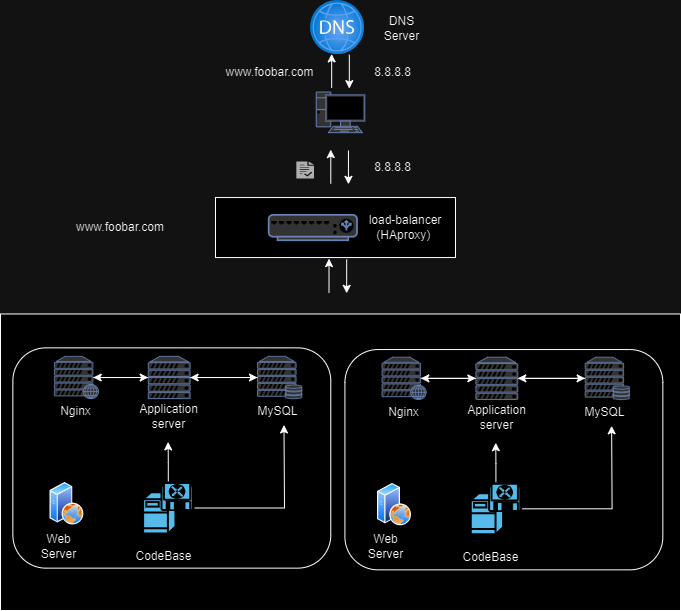

The diagram above was exported from draw.io. Its source (the exported page's mxGraphModel, read from the mxfile embedded in the PNG):
<mxGraphModel dx="1120" dy="426" grid="1" gridSize="10" guides="1" tooltips="1" connect="1" arrows="1" fold="1" page="1" pageScale="1" pageWidth="850" pageHeight="1100" math="0" shadow="0">
  <root>
    <mxCell id="0" />
    <mxCell id="1" parent="0" />
    <mxCell id="WzOiuX8QIAThy3jTAAjF-33" value="" style="group" parent="1" vertex="1" connectable="0">
      <mxGeometry x="90" y="120" width="680" height="610" as="geometry" />
    </mxCell>
    <mxCell id="WzOiuX8QIAThy3jTAAjF-21" value="" style="whiteSpace=wrap;html=1;" parent="WzOiuX8QIAThy3jTAAjF-33" vertex="1">
      <mxGeometry y="313.47222222222223" width="680" height="296.52777777777777" as="geometry" />
    </mxCell>
    <mxCell id="Ych9GlD4uvq8JknfNk0u-37" value="" style="rounded=1;whiteSpace=wrap;html=1;" parent="WzOiuX8QIAThy3jTAAjF-33" vertex="1">
      <mxGeometry x="12.363636363636363" y="347.36111111111114" width="317.9220779220779" height="220.27777777777774" as="geometry" />
    </mxCell>
    <mxCell id="Ych9GlD4uvq8JknfNk0u-2" value="" style="endArrow=classic;html=1;rounded=0;" parent="WzOiuX8QIAThy3jTAAjF-33" edge="1">
      <mxGeometry width="50" height="50" relative="1" as="geometry">
        <mxPoint x="331.16883116883116" y="87.26388888888887" as="sourcePoint" />
        <mxPoint x="331.16883116883116" y="53.375" as="targetPoint" />
      </mxGeometry>
    </mxCell>
    <mxCell id="Ych9GlD4uvq8JknfNk0u-3" value="" style="endArrow=classic;html=1;rounded=0;" parent="WzOiuX8QIAThy3jTAAjF-33" edge="1">
      <mxGeometry width="50" height="50" relative="1" as="geometry">
        <mxPoint x="348.8311688311688" y="54.22222222222222" as="sourcePoint" />
        <mxPoint x="348.8311688311688" y="88.1111111111111" as="targetPoint" />
      </mxGeometry>
    </mxCell>
    <mxCell id="Ych9GlD4uvq8JknfNk0u-4" value="" style="fontColor=#0066CC;verticalAlign=top;verticalLabelPosition=bottom;labelPosition=center;align=center;html=1;outlineConnect=0;fillColor=#CCCCCC;strokeColor=#6881B3;gradientColor=none;gradientDirection=north;strokeWidth=2;shape=mxgraph.networks.web_server;" parent="WzOiuX8QIAThy3jTAAjF-33" vertex="1">
      <mxGeometry x="53.870129870129865" y="355.8333333333333" width="44.15584415584416" height="42.36111111111111" as="geometry" />
    </mxCell>
    <mxCell id="Ych9GlD4uvq8JknfNk0u-5" value="" style="fontColor=#0066CC;verticalAlign=top;verticalLabelPosition=bottom;labelPosition=center;align=center;html=1;outlineConnect=0;fillColor=#CCCCCC;strokeColor=#6881B3;gradientColor=none;gradientDirection=north;strokeWidth=2;shape=mxgraph.networks.server_storage;" parent="WzOiuX8QIAThy3jTAAjF-33" vertex="1">
      <mxGeometry x="256.987012987013" y="355.8333333333333" width="44.15584415584416" height="42.36111111111111" as="geometry" />
    </mxCell>
    <mxCell id="Ych9GlD4uvq8JknfNk0u-6" value="" style="fontColor=#0066CC;verticalAlign=top;verticalLabelPosition=bottom;labelPosition=center;align=center;html=1;outlineConnect=0;fillColor=#CCCCCC;strokeColor=#6881B3;gradientColor=none;gradientDirection=north;strokeWidth=2;shape=mxgraph.networks.server;" parent="WzOiuX8QIAThy3jTAAjF-33" vertex="1">
      <mxGeometry x="147.7012987012987" y="355.8333333333333" width="41.94805194805195" height="42.36111111111111" as="geometry" />
    </mxCell>
    <mxCell id="Ych9GlD4uvq8JknfNk0u-8" value="" style="fontColor=#0066CC;verticalAlign=top;verticalLabelPosition=bottom;labelPosition=center;align=center;html=1;outlineConnect=0;fillColor=#CCCCCC;strokeColor=#6881B3;gradientColor=none;gradientDirection=north;strokeWidth=2;shape=mxgraph.networks.pc;" parent="WzOiuX8QIAThy3jTAAjF-33" vertex="1">
      <mxGeometry x="315.7142857142857" y="91.5" width="48.57142857142857" height="40.666666666666664" as="geometry" />
    </mxCell>
    <mxCell id="Ych9GlD4uvq8JknfNk0u-9" value="" style="endArrow=classic;html=1;rounded=0;" parent="WzOiuX8QIAThy3jTAAjF-33" edge="1">
      <mxGeometry width="50" height="50" relative="1" as="geometry">
        <mxPoint x="330.2857142857142" y="183" as="sourcePoint" />
        <mxPoint x="330.2857142857142" y="149.11111111111111" as="targetPoint" />
      </mxGeometry>
    </mxCell>
    <mxCell id="Ych9GlD4uvq8JknfNk0u-10" value="" style="endArrow=classic;html=1;rounded=0;" parent="WzOiuX8QIAThy3jTAAjF-33" edge="1">
      <mxGeometry width="50" height="50" relative="1" as="geometry">
        <mxPoint x="347.94805194805195" y="149.95833333333331" as="sourcePoint" />
        <mxPoint x="347.94805194805195" y="183.8472222222222" as="targetPoint" />
      </mxGeometry>
    </mxCell>
    <mxCell id="Ych9GlD4uvq8JknfNk0u-23" style="edgeStyle=orthogonalEdgeStyle;rounded=0;orthogonalLoop=1;jettySize=auto;html=1;exitX=1;exitY=0.5;exitDx=0;exitDy=0;exitPerimeter=0;" parent="WzOiuX8QIAThy3jTAAjF-33" source="Ych9GlD4uvq8JknfNk0u-11" edge="1">
      <mxGeometry relative="1" as="geometry">
        <mxPoint x="283.48051948051943" y="424.4583333333333" as="targetPoint" />
      </mxGeometry>
    </mxCell>
    <mxCell id="Ych9GlD4uvq8JknfNk0u-30" style="edgeStyle=orthogonalEdgeStyle;rounded=0;orthogonalLoop=1;jettySize=auto;html=1;exitX=0.5;exitY=0;exitDx=0;exitDy=0;exitPerimeter=0;" parent="WzOiuX8QIAThy3jTAAjF-33" source="Ych9GlD4uvq8JknfNk0u-11" edge="1">
      <mxGeometry relative="1" as="geometry">
        <mxPoint x="167.63636363636365" y="441.40277777777777" as="targetPoint" />
      </mxGeometry>
    </mxCell>
    <mxCell id="Ych9GlD4uvq8JknfNk0u-11" value="" style="shape=mxgraph.cisco.servers.software_based_server;sketch=0;html=1;pointerEvents=1;dashed=0;fillColor=#036897;strokeColor=#ffffff;strokeWidth=2;verticalLabelPosition=bottom;verticalAlign=top;align=center;outlineConnect=0;" parent="WzOiuX8QIAThy3jTAAjF-33" vertex="1">
      <mxGeometry x="142.62337662337663" y="482.06944444444446" width="50.33766233766234" height="50.83333333333333" as="geometry" />
    </mxCell>
    <mxCell id="Ych9GlD4uvq8JknfNk0u-15" value="" style="sketch=0;pointerEvents=1;shadow=0;dashed=0;html=1;strokeColor=none;labelPosition=center;verticalLabelPosition=bottom;verticalAlign=top;align=center;fillColor=#505050;shape=mxgraph.mscae.intune.terms_and_conditions" parent="WzOiuX8QIAThy3jTAAjF-33" vertex="1">
      <mxGeometry x="295.84415584415586" y="160.97222222222223" width="17.662337662337663" height="16.944444444444446" as="geometry" />
    </mxCell>
    <mxCell id="Ych9GlD4uvq8JknfNk0u-17" style="edgeStyle=orthogonalEdgeStyle;rounded=0;orthogonalLoop=1;jettySize=auto;html=1;exitX=0.88;exitY=0.5;exitDx=0;exitDy=0;exitPerimeter=0;entryX=0;entryY=0.5;entryDx=0;entryDy=0;entryPerimeter=0;" parent="WzOiuX8QIAThy3jTAAjF-33" source="Ych9GlD4uvq8JknfNk0u-4" target="Ych9GlD4uvq8JknfNk0u-6" edge="1">
      <mxGeometry relative="1" as="geometry" />
    </mxCell>
    <mxCell id="Ych9GlD4uvq8JknfNk0u-18" style="edgeStyle=orthogonalEdgeStyle;rounded=0;orthogonalLoop=1;jettySize=auto;html=1;exitX=0;exitY=0.5;exitDx=0;exitDy=0;exitPerimeter=0;entryX=0.88;entryY=0.5;entryDx=0;entryDy=0;entryPerimeter=0;" parent="WzOiuX8QIAThy3jTAAjF-33" source="Ych9GlD4uvq8JknfNk0u-6" target="Ych9GlD4uvq8JknfNk0u-4" edge="1">
      <mxGeometry relative="1" as="geometry" />
    </mxCell>
    <mxCell id="Ych9GlD4uvq8JknfNk0u-19" style="edgeStyle=orthogonalEdgeStyle;rounded=0;orthogonalLoop=1;jettySize=auto;html=1;exitX=1;exitY=0.5;exitDx=0;exitDy=0;exitPerimeter=0;entryX=0;entryY=0.5;entryDx=0;entryDy=0;entryPerimeter=0;" parent="WzOiuX8QIAThy3jTAAjF-33" source="Ych9GlD4uvq8JknfNk0u-6" target="Ych9GlD4uvq8JknfNk0u-5" edge="1">
      <mxGeometry relative="1" as="geometry" />
    </mxCell>
    <mxCell id="Ych9GlD4uvq8JknfNk0u-20" style="edgeStyle=orthogonalEdgeStyle;rounded=0;orthogonalLoop=1;jettySize=auto;html=1;exitX=0;exitY=0.5;exitDx=0;exitDy=0;exitPerimeter=0;entryX=1;entryY=0.5;entryDx=0;entryDy=0;entryPerimeter=0;" parent="WzOiuX8QIAThy3jTAAjF-33" source="Ych9GlD4uvq8JknfNk0u-5" target="Ych9GlD4uvq8JknfNk0u-6" edge="1">
      <mxGeometry relative="1" as="geometry" />
    </mxCell>
    <mxCell id="Ych9GlD4uvq8JknfNk0u-25" value="www.foobar.com" style="text;html=1;align=center;verticalAlign=middle;whiteSpace=wrap;rounded=0;" parent="WzOiuX8QIAThy3jTAAjF-33" vertex="1">
      <mxGeometry x="242.85714285714283" y="59.30555555555556" width="52.98701298701298" height="25.416666666666664" as="geometry" />
    </mxCell>
    <mxCell id="Ych9GlD4uvq8JknfNk0u-26" value="8.8.8.8" style="text;html=1;align=center;verticalAlign=middle;whiteSpace=wrap;rounded=0;" parent="WzOiuX8QIAThy3jTAAjF-33" vertex="1">
      <mxGeometry x="366.49350649350646" y="59.30555555555556" width="52.98701298701298" height="25.416666666666664" as="geometry" />
    </mxCell>
    <mxCell id="Ych9GlD4uvq8JknfNk0u-27" value="8.8.8.8" style="text;html=1;align=center;verticalAlign=middle;whiteSpace=wrap;rounded=0;" parent="WzOiuX8QIAThy3jTAAjF-33" vertex="1">
      <mxGeometry x="365.61038961038963" y="154.19444444444443" width="52.98701298701298" height="25.416666666666664" as="geometry" />
    </mxCell>
    <mxCell id="Ych9GlD4uvq8JknfNk0u-28" value="Nginx" style="text;html=1;align=center;verticalAlign=middle;whiteSpace=wrap;rounded=0;" parent="WzOiuX8QIAThy3jTAAjF-33" vertex="1">
      <mxGeometry x="49.45454545454545" y="398.1944444444444" width="52.98701298701298" height="25.416666666666664" as="geometry" />
    </mxCell>
    <mxCell id="Ych9GlD4uvq8JknfNk0u-29" value="Application server" style="text;html=1;align=center;verticalAlign=middle;whiteSpace=wrap;rounded=0;" parent="WzOiuX8QIAThy3jTAAjF-33" vertex="1">
      <mxGeometry x="142.18181818181816" y="403.27777777777777" width="52.98701298701298" height="25.416666666666664" as="geometry" />
    </mxCell>
    <mxCell id="Ych9GlD4uvq8JknfNk0u-31" value="MySQL" style="text;html=1;align=center;verticalAlign=middle;whiteSpace=wrap;rounded=0;" parent="WzOiuX8QIAThy3jTAAjF-33" vertex="1">
      <mxGeometry x="250.8051948051948" y="398.1944444444444" width="52.98701298701298" height="25.416666666666664" as="geometry" />
    </mxCell>
    <mxCell id="Ych9GlD4uvq8JknfNk0u-32" value="CodeBase" style="text;html=1;align=center;verticalAlign=middle;whiteSpace=wrap;rounded=0;" parent="WzOiuX8QIAThy3jTAAjF-33" vertex="1">
      <mxGeometry x="136.66233766233765" y="543.0694444444445" width="52.98701298701298" height="25.416666666666664" as="geometry" />
    </mxCell>
    <mxCell id="Ych9GlD4uvq8JknfNk0u-33" value="" style="image;aspect=fixed;html=1;points=[];align=center;fontSize=12;image=img/lib/azure2/networking/DNS_Zones.svg;" parent="WzOiuX8QIAThy3jTAAjF-33" vertex="1">
      <mxGeometry x="309.97402597402595" width="54.22222222222222" height="54.22222222222222" as="geometry" />
    </mxCell>
    <mxCell id="Ych9GlD4uvq8JknfNk0u-34" value="DNS Server" style="text;html=1;align=center;verticalAlign=middle;whiteSpace=wrap;rounded=0;" parent="WzOiuX8QIAThy3jTAAjF-33" vertex="1">
      <mxGeometry x="375.3246753246753" y="15.25" width="52.98701298701298" height="25.416666666666664" as="geometry" />
    </mxCell>
    <mxCell id="Ych9GlD4uvq8JknfNk0u-35" value="" style="image;aspect=fixed;perimeter=ellipsePerimeter;html=1;align=center;shadow=0;dashed=0;spacingTop=3;image=img/lib/active_directory/web_server.svg;" parent="WzOiuX8QIAThy3jTAAjF-33" vertex="1">
      <mxGeometry x="49.45454545454545" y="482.06944444444446" width="33.88888888888889" height="42.36111111111111" as="geometry" />
    </mxCell>
    <mxCell id="Ych9GlD4uvq8JknfNk0u-36" value="Web Server" style="text;html=1;align=center;verticalAlign=middle;whiteSpace=wrap;rounded=0;" parent="WzOiuX8QIAThy3jTAAjF-33" vertex="1">
      <mxGeometry x="31.792207792207787" y="532.9027777777777" width="52.98701298701298" height="25.416666666666664" as="geometry" />
    </mxCell>
    <mxCell id="WzOiuX8QIAThy3jTAAjF-1" value="" style="rounded=1;whiteSpace=wrap;html=1;" parent="WzOiuX8QIAThy3jTAAjF-33" vertex="1">
      <mxGeometry x="344.41558441558436" y="349.0555555555555" width="317.9220779220779" height="220.27777777777774" as="geometry" />
    </mxCell>
    <mxCell id="WzOiuX8QIAThy3jTAAjF-2" value="" style="fontColor=#0066CC;verticalAlign=top;verticalLabelPosition=bottom;labelPosition=center;align=center;html=1;outlineConnect=0;fillColor=#CCCCCC;strokeColor=#6881B3;gradientColor=none;gradientDirection=north;strokeWidth=2;shape=mxgraph.networks.web_server;" parent="WzOiuX8QIAThy3jTAAjF-33" vertex="1">
      <mxGeometry x="381.5064935064935" y="356.6805555555555" width="44.15584415584416" height="42.36111111111111" as="geometry" />
    </mxCell>
    <mxCell id="WzOiuX8QIAThy3jTAAjF-3" value="" style="fontColor=#0066CC;verticalAlign=top;verticalLabelPosition=bottom;labelPosition=center;align=center;html=1;outlineConnect=0;fillColor=#CCCCCC;strokeColor=#6881B3;gradientColor=none;gradientDirection=north;strokeWidth=2;shape=mxgraph.networks.server_storage;" parent="WzOiuX8QIAThy3jTAAjF-33" vertex="1">
      <mxGeometry x="584.6233766233765" y="356.6805555555555" width="44.15584415584416" height="42.36111111111111" as="geometry" />
    </mxCell>
    <mxCell id="WzOiuX8QIAThy3jTAAjF-4" value="" style="fontColor=#0066CC;verticalAlign=top;verticalLabelPosition=bottom;labelPosition=center;align=center;html=1;outlineConnect=0;fillColor=#CCCCCC;strokeColor=#6881B3;gradientColor=none;gradientDirection=north;strokeWidth=2;shape=mxgraph.networks.server;" parent="WzOiuX8QIAThy3jTAAjF-33" vertex="1">
      <mxGeometry x="475.3376623376623" y="356.6805555555555" width="41.94805194805195" height="42.36111111111111" as="geometry" />
    </mxCell>
    <mxCell id="WzOiuX8QIAThy3jTAAjF-5" style="edgeStyle=orthogonalEdgeStyle;rounded=0;orthogonalLoop=1;jettySize=auto;html=1;exitX=1;exitY=0.5;exitDx=0;exitDy=0;exitPerimeter=0;" parent="WzOiuX8QIAThy3jTAAjF-33" source="WzOiuX8QIAThy3jTAAjF-7" edge="1">
      <mxGeometry relative="1" as="geometry">
        <mxPoint x="611.1168831168831" y="425.3055555555555" as="targetPoint" />
      </mxGeometry>
    </mxCell>
    <mxCell id="WzOiuX8QIAThy3jTAAjF-6" style="edgeStyle=orthogonalEdgeStyle;rounded=0;orthogonalLoop=1;jettySize=auto;html=1;exitX=0.5;exitY=0;exitDx=0;exitDy=0;exitPerimeter=0;" parent="WzOiuX8QIAThy3jTAAjF-33" source="WzOiuX8QIAThy3jTAAjF-7" edge="1">
      <mxGeometry relative="1" as="geometry">
        <mxPoint x="495.27272727272725" y="442.25" as="targetPoint" />
      </mxGeometry>
    </mxCell>
    <mxCell id="WzOiuX8QIAThy3jTAAjF-7" value="" style="shape=mxgraph.cisco.servers.software_based_server;sketch=0;html=1;pointerEvents=1;dashed=0;fillColor=#036897;strokeColor=#ffffff;strokeWidth=2;verticalLabelPosition=bottom;verticalAlign=top;align=center;outlineConnect=0;" parent="WzOiuX8QIAThy3jTAAjF-33" vertex="1">
      <mxGeometry x="470.2597402597402" y="482.9166666666667" width="50.33766233766234" height="50.83333333333333" as="geometry" />
    </mxCell>
    <mxCell id="WzOiuX8QIAThy3jTAAjF-8" style="edgeStyle=orthogonalEdgeStyle;rounded=0;orthogonalLoop=1;jettySize=auto;html=1;exitX=0.88;exitY=0.5;exitDx=0;exitDy=0;exitPerimeter=0;entryX=0;entryY=0.5;entryDx=0;entryDy=0;entryPerimeter=0;" parent="WzOiuX8QIAThy3jTAAjF-33" source="WzOiuX8QIAThy3jTAAjF-2" target="WzOiuX8QIAThy3jTAAjF-4" edge="1">
      <mxGeometry relative="1" as="geometry" />
    </mxCell>
    <mxCell id="WzOiuX8QIAThy3jTAAjF-9" style="edgeStyle=orthogonalEdgeStyle;rounded=0;orthogonalLoop=1;jettySize=auto;html=1;exitX=0;exitY=0.5;exitDx=0;exitDy=0;exitPerimeter=0;entryX=0.88;entryY=0.5;entryDx=0;entryDy=0;entryPerimeter=0;" parent="WzOiuX8QIAThy3jTAAjF-33" source="WzOiuX8QIAThy3jTAAjF-4" target="WzOiuX8QIAThy3jTAAjF-2" edge="1">
      <mxGeometry relative="1" as="geometry" />
    </mxCell>
    <mxCell id="WzOiuX8QIAThy3jTAAjF-10" style="edgeStyle=orthogonalEdgeStyle;rounded=0;orthogonalLoop=1;jettySize=auto;html=1;exitX=1;exitY=0.5;exitDx=0;exitDy=0;exitPerimeter=0;entryX=0;entryY=0.5;entryDx=0;entryDy=0;entryPerimeter=0;" parent="WzOiuX8QIAThy3jTAAjF-33" source="WzOiuX8QIAThy3jTAAjF-4" target="WzOiuX8QIAThy3jTAAjF-3" edge="1">
      <mxGeometry relative="1" as="geometry" />
    </mxCell>
    <mxCell id="WzOiuX8QIAThy3jTAAjF-11" style="edgeStyle=orthogonalEdgeStyle;rounded=0;orthogonalLoop=1;jettySize=auto;html=1;exitX=0;exitY=0.5;exitDx=0;exitDy=0;exitPerimeter=0;entryX=1;entryY=0.5;entryDx=0;entryDy=0;entryPerimeter=0;" parent="WzOiuX8QIAThy3jTAAjF-33" source="WzOiuX8QIAThy3jTAAjF-3" target="WzOiuX8QIAThy3jTAAjF-4" edge="1">
      <mxGeometry relative="1" as="geometry" />
    </mxCell>
    <mxCell id="WzOiuX8QIAThy3jTAAjF-12" value="Nginx" style="text;html=1;align=center;verticalAlign=middle;whiteSpace=wrap;rounded=0;" parent="WzOiuX8QIAThy3jTAAjF-33" vertex="1">
      <mxGeometry x="377.090909090909" y="399.04166666666663" width="52.98701298701298" height="25.416666666666664" as="geometry" />
    </mxCell>
    <mxCell id="WzOiuX8QIAThy3jTAAjF-13" value="Application server" style="text;html=1;align=center;verticalAlign=middle;whiteSpace=wrap;rounded=0;" parent="WzOiuX8QIAThy3jTAAjF-33" vertex="1">
      <mxGeometry x="469.81818181818176" y="404.125" width="52.98701298701298" height="25.416666666666664" as="geometry" />
    </mxCell>
    <mxCell id="WzOiuX8QIAThy3jTAAjF-14" value="MySQL" style="text;html=1;align=center;verticalAlign=middle;whiteSpace=wrap;rounded=0;" parent="WzOiuX8QIAThy3jTAAjF-33" vertex="1">
      <mxGeometry x="578.4415584415584" y="399.04166666666663" width="52.98701298701298" height="25.416666666666664" as="geometry" />
    </mxCell>
    <mxCell id="WzOiuX8QIAThy3jTAAjF-15" value="CodeBase" style="text;html=1;align=center;verticalAlign=middle;whiteSpace=wrap;rounded=0;" parent="WzOiuX8QIAThy3jTAAjF-33" vertex="1">
      <mxGeometry x="464.29870129870125" y="543.9166666666667" width="52.98701298701298" height="25.416666666666664" as="geometry" />
    </mxCell>
    <mxCell id="WzOiuX8QIAThy3jTAAjF-16" value="" style="image;aspect=fixed;perimeter=ellipsePerimeter;html=1;align=center;shadow=0;dashed=0;spacingTop=3;image=img/lib/active_directory/web_server.svg;" parent="WzOiuX8QIAThy3jTAAjF-33" vertex="1">
      <mxGeometry x="377.090909090909" y="482.9166666666667" width="33.88888888888889" height="42.36111111111111" as="geometry" />
    </mxCell>
    <mxCell id="WzOiuX8QIAThy3jTAAjF-17" value="Web Server" style="text;html=1;align=center;verticalAlign=middle;whiteSpace=wrap;rounded=0;" parent="WzOiuX8QIAThy3jTAAjF-33" vertex="1">
      <mxGeometry x="359.4285714285714" y="533.75" width="52.98701298701298" height="25.416666666666664" as="geometry" />
    </mxCell>
    <mxCell id="WzOiuX8QIAThy3jTAAjF-31" value="" style="endArrow=classic;html=1;rounded=0;" parent="WzOiuX8QIAThy3jTAAjF-33" edge="1">
      <mxGeometry width="50" height="50" relative="1" as="geometry">
        <mxPoint x="328.51948051948045" y="291.97222222222223" as="sourcePoint" />
        <mxPoint x="328.51948051948045" y="258.08333333333337" as="targetPoint" />
      </mxGeometry>
    </mxCell>
    <mxCell id="WzOiuX8QIAThy3jTAAjF-32" value="" style="endArrow=classic;html=1;rounded=0;" parent="WzOiuX8QIAThy3jTAAjF-33" edge="1">
      <mxGeometry width="50" height="50" relative="1" as="geometry">
        <mxPoint x="346.18181818181813" y="258.93055555555554" as="sourcePoint" />
        <mxPoint x="346.18181818181813" y="292.81944444444446" as="targetPoint" />
      </mxGeometry>
    </mxCell>
    <mxCell id="WzOiuX8QIAThy3jTAAjF-36" value="" style="group" parent="WzOiuX8QIAThy3jTAAjF-33" vertex="1" connectable="0">
      <mxGeometry x="215" y="197.04" width="240" height="59.99999999999997" as="geometry" />
    </mxCell>
    <mxCell id="WzOiuX8QIAThy3jTAAjF-35" value="" style="whiteSpace=wrap;html=1;" parent="WzOiuX8QIAThy3jTAAjF-36" vertex="1">
      <mxGeometry width="240" height="60" as="geometry" />
    </mxCell>
    <mxCell id="WzOiuX8QIAThy3jTAAjF-19" value="" style="fontColor=#0066CC;verticalAlign=top;verticalLabelPosition=bottom;labelPosition=center;align=center;html=1;outlineConnect=0;fillColor=#CCCCCC;strokeColor=#6881B3;gradientColor=none;gradientDirection=north;strokeWidth=2;shape=mxgraph.networks.load_balancer;" parent="WzOiuX8QIAThy3jTAAjF-36" vertex="1">
      <mxGeometry x="53.19480519480521" y="17.293333333333322" width="88.31168831168831" height="25.416666666666664" as="geometry" />
    </mxCell>
    <mxCell id="WzOiuX8QIAThy3jTAAjF-20" value="load-balancer (HAproxy)&amp;nbsp;" style="text;html=1;align=center;verticalAlign=middle;whiteSpace=wrap;rounded=0;" parent="WzOiuX8QIAThy3jTAAjF-36" vertex="1">
      <mxGeometry x="150" y="17.29000000000002" width="80" height="25.42" as="geometry" />
    </mxCell>
    <mxCell id="WzOiuX8QIAThy3jTAAjF-37" value="www.foobar.com" style="text;strokeColor=none;align=center;fillColor=none;html=1;verticalAlign=middle;whiteSpace=wrap;rounded=0;" parent="WzOiuX8QIAThy3jTAAjF-33" vertex="1">
      <mxGeometry x="60" y="212.04" width="120" height="30" as="geometry" />
    </mxCell>
  </root>
</mxGraphModel>